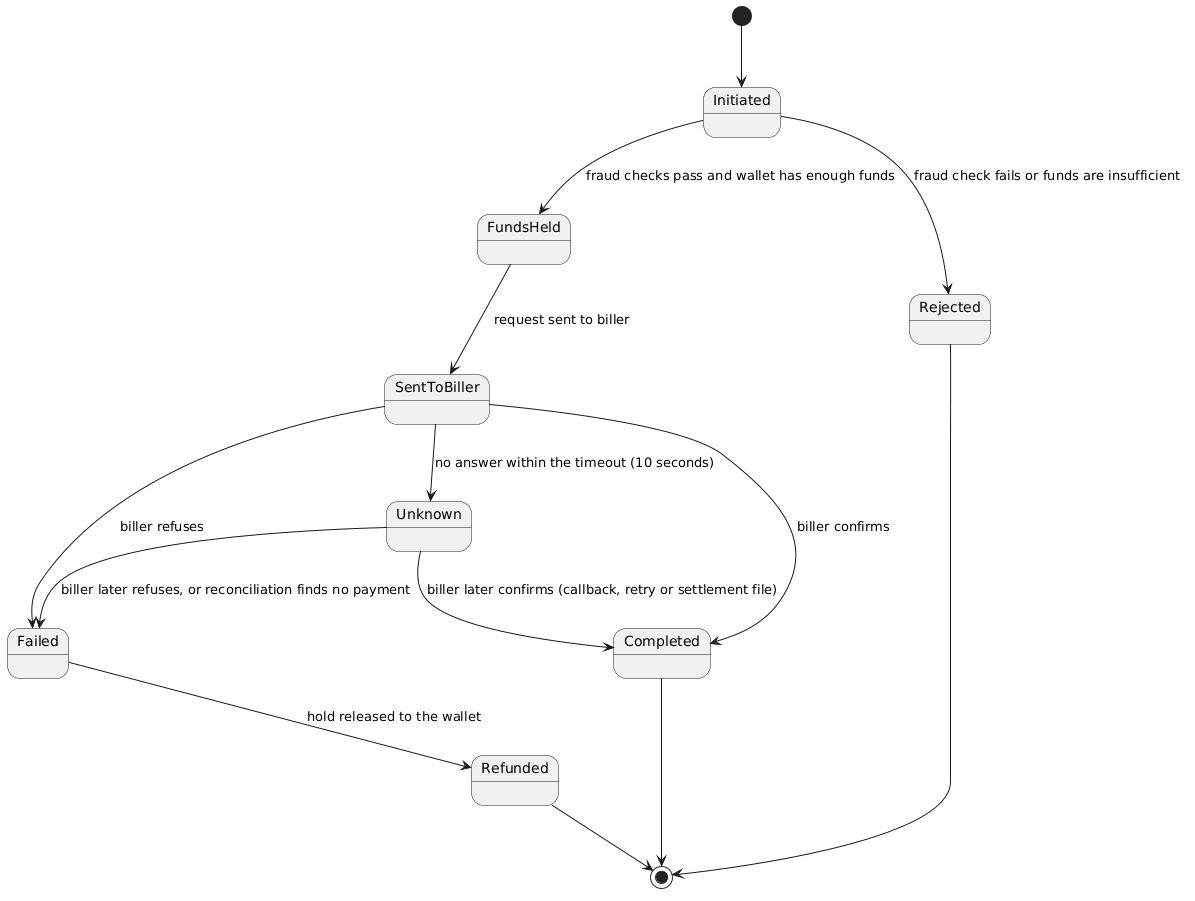

The diagram above was rendered by PlantUML. Its source (embedded in the PNG):
@startuml
[*] --> Initiated

Initiated --> FundsHeld : fraud checks pass and wallet has enough funds
Initiated --> Rejected : fraud check fails or funds are insufficient

FundsHeld --> SentToBiller : request sent to biller

SentToBiller --> Completed : biller confirms
SentToBiller --> Failed : biller refuses
SentToBiller --> Unknown : no answer within the timeout (10 seconds)

Unknown --> Completed : biller later confirms (callback, retry or settlement file)
Unknown --> Failed : biller later refuses, or reconciliation finds no payment

Failed --> Refunded : hold released to the wallet

Completed --> [*]
Rejected --> [*]
Refunded --> [*]
@enduml